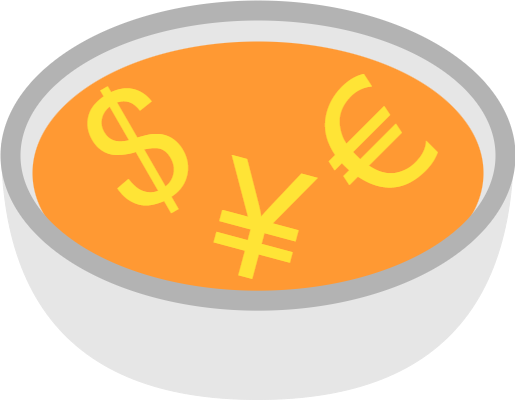

The diagram above was exported from draw.io. Its source (the exported page's mxGraphModel, read from the mxfile embedded in the PNG):
<mxGraphModel dx="1100" dy="779" grid="1" gridSize="10" guides="1" tooltips="1" connect="1" arrows="1" fold="1" page="1" pageScale="1" pageWidth="850" pageHeight="1100" math="0" shadow="0">
  <root>
    <mxCell id="0" />
    <mxCell id="1" parent="0" />
    <mxCell id="3" value="" style="shape=or;whiteSpace=wrap;html=1;fillColor=#E6E6E6;rotation=90;strokeColor=#E6E6E6;aspect=fixed;strokeWidth=1;" parent="1" vertex="1">
      <mxGeometry x="297" y="250" width="256" height="512" as="geometry" />
    </mxCell>
    <mxCell id="4" value="" style="ellipse;whiteSpace=wrap;html=1;fillColor=#E6E6E6;aspect=fixed;strokeColor=#E6E6E6;" parent="1" vertex="1">
      <mxGeometry x="180" y="250" width="490" height="245" as="geometry" />
    </mxCell>
    <mxCell id="6" value="" style="ellipse;whiteSpace=wrap;html=1;strokeColor=none;fillColor=#FF9933;aspect=fixed;" parent="1" vertex="1">
      <mxGeometry x="200" y="276" width="451" height="263.08" as="geometry" />
    </mxCell>
    <mxCell id="7" value="&lt;font style=&quot;font-size: 160px;&quot;&gt;$&lt;/font&gt;" style="text;html=1;strokeColor=none;fillColor=none;align=center;verticalAlign=middle;whiteSpace=wrap;rounded=0;strokeWidth=5;fontColor=#FFE436;rotation=-30;aspect=fixed;" parent="1" vertex="1">
      <mxGeometry x="260" y="300.59000000000003" width="94.29" height="165" as="geometry" />
    </mxCell>
    <mxCell id="8" value="&lt;font style=&quot;font-size: 160px;&quot;&gt;€&lt;/font&gt;" style="text;html=1;strokeColor=none;fillColor=none;align=center;verticalAlign=middle;whiteSpace=wrap;rounded=0;strokeWidth=5;fontColor=#FFE436;rotation=-45;aspect=fixed;" parent="1" vertex="1">
      <mxGeometry x="490" y="289" width="100" height="175" as="geometry" />
    </mxCell>
    <mxCell id="9" value="&lt;span style=&quot;font-family: &amp;quot;Google Sans&amp;quot;, Arial, sans-serif; text-align: left;&quot;&gt;&lt;font style=&quot;font-size: 160px;&quot;&gt;¥&lt;/font&gt;&lt;/span&gt;" style="text;html=1;strokeColor=none;fillColor=none;align=center;verticalAlign=middle;whiteSpace=wrap;rounded=0;strokeWidth=5;fontColor=#FFE436;rotation=15;labelBackgroundColor=none;aspect=fixed;" parent="1" vertex="1">
      <mxGeometry x="383" y="379" width="90" height="157.5" as="geometry" />
    </mxCell>
    <mxCell id="2" value="" style="ellipse;whiteSpace=wrap;html=1;strokeColor=#B3B3B3;fillColor=none;strokeWidth=20;aspect=fixed;" parent="1" vertex="1">
      <mxGeometry x="178" y="245" width="495" height="290.17" as="geometry" />
    </mxCell>
  </root>
</mxGraphModel>